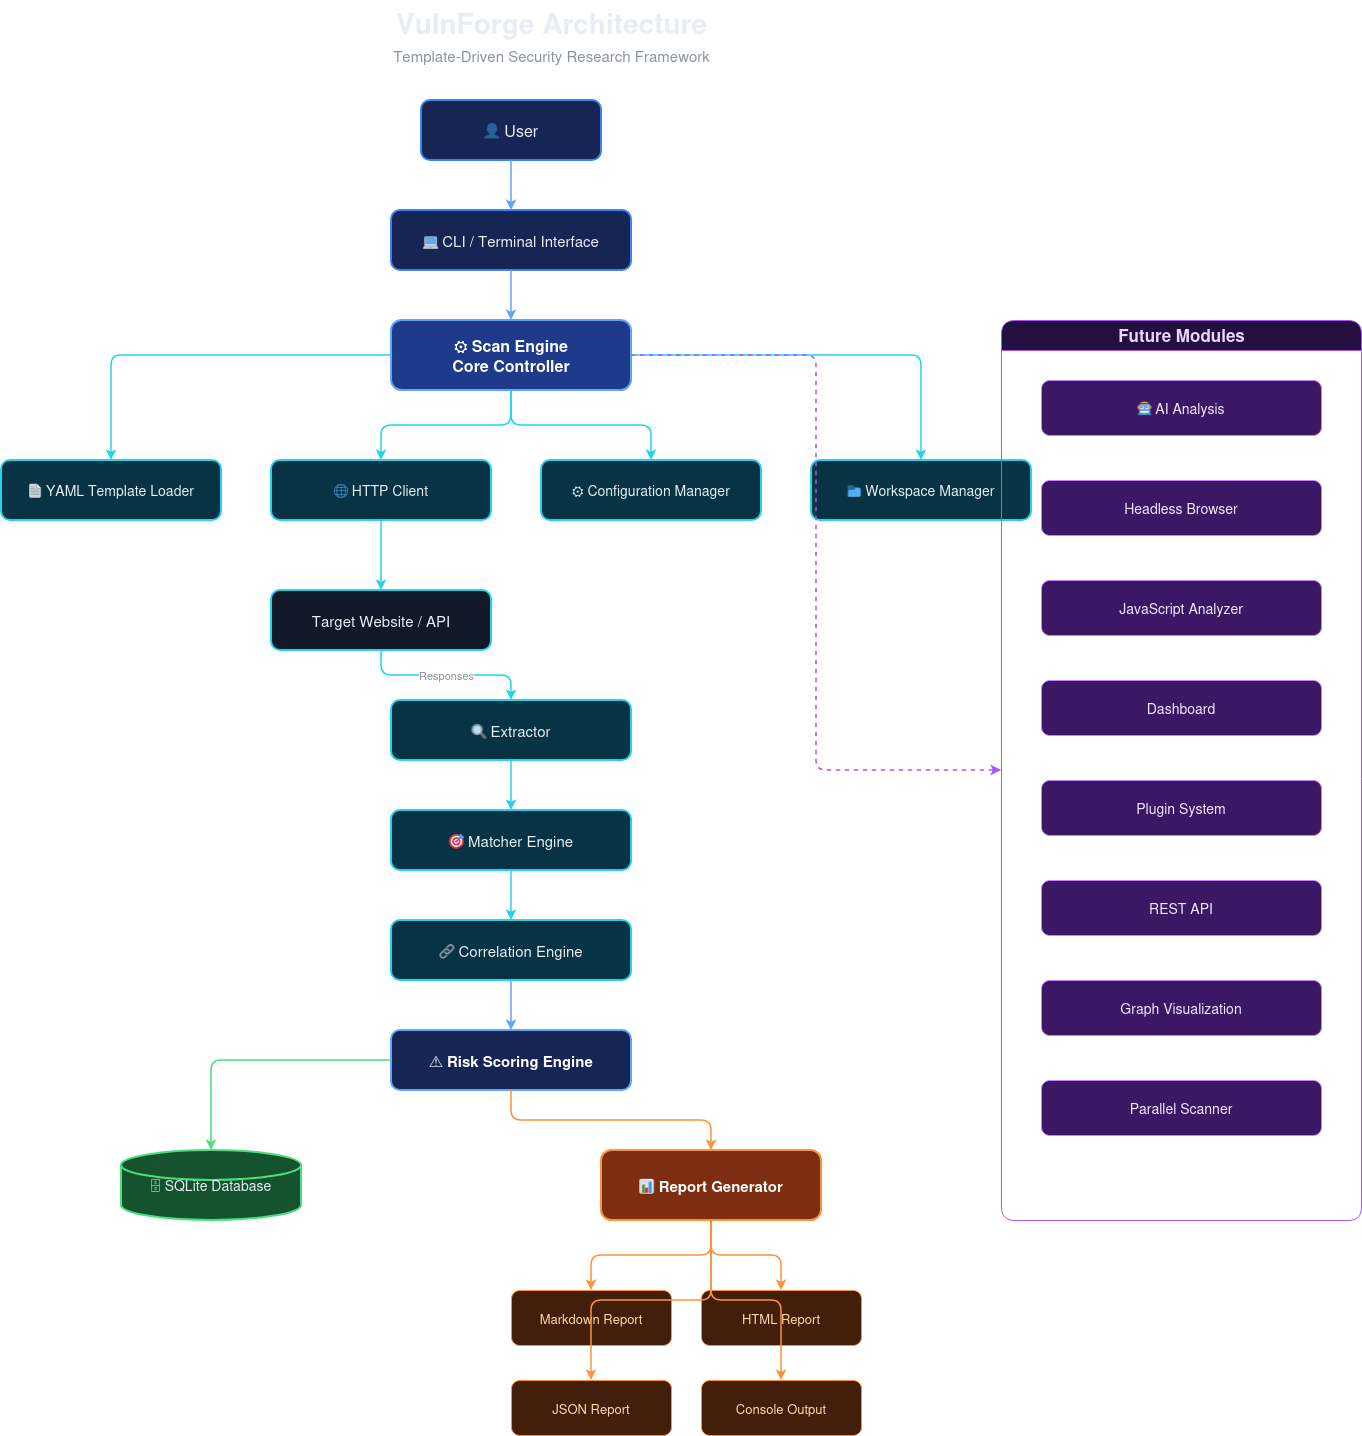

The diagram above was exported from draw.io. Its source (the exported page's mxGraphModel, read from the mxfile embedded in the PNG):
<mxGraphModel dx="1884" dy="620" grid="1" gridSize="10" guides="1" tooltips="1" connect="1" arrows="1" fold="1" page="1" pageScale="1" pageWidth="850" pageHeight="1100" math="0" shadow="0">
  <root>
    <mxCell id="0" />
    <mxCell id="1" parent="0" />
    <mxCell id="N3AsqX8RpZjR2L5pzhxL-1" parent="1" style="text;html=1;strokeColor=none;fillColor=none;fontColor=#e6edf3;fontSize=28;fontStyle=1;align=center;" value="VulnForge Architecture" vertex="1">
      <mxGeometry height="40" width="420" x="360" y="20" as="geometry" />
    </mxCell>
    <mxCell id="N3AsqX8RpZjR2L5pzhxL-2" parent="1" style="text;html=1;strokeColor=none;fillColor=none;fontColor=#8b949e;fontSize=15;align=center;" value="Template-Driven Security Research Framework" vertex="1">
      <mxGeometry height="30" width="520" x="310" y="60" as="geometry" />
    </mxCell>
    <mxCell id="N3AsqX8RpZjR2L5pzhxL-3" parent="1" style="rounded=1;whiteSpace=wrap;html=1;fillColor=#172554;strokeColor=#3b82f6;fontColor=#e6edf3;fontSize=16;strokeWidth=2;" value="👤 User" vertex="1">
      <mxGeometry height="60" width="180" x="440" y="120" as="geometry" />
    </mxCell>
    <mxCell id="N3AsqX8RpZjR2L5pzhxL-4" parent="1" style="rounded=1;whiteSpace=wrap;html=1;fillColor=#172554;strokeColor=#3b82f6;fontColor=#e6edf3;fontSize=15;strokeWidth=2;" value="💻 CLI / Terminal Interface" vertex="1">
      <mxGeometry height="60" width="240" x="410" y="230" as="geometry" />
    </mxCell>
    <mxCell id="N3AsqX8RpZjR2L5pzhxL-5" parent="1" style="rounded=1;whiteSpace=wrap;html=1;fillColor=#1e3a8a;strokeColor=#60a5fa;fontColor=#ffffff;fontSize=16;fontStyle=1;strokeWidth=2;" value="⚙ Scan Engine&#10;Core Controller" vertex="1">
      <mxGeometry height="70" width="240" x="410" y="340" as="geometry" />
    </mxCell>
    <mxCell id="N3AsqX8RpZjR2L5pzhxL-6" parent="1" style="rounded=1;whiteSpace=wrap;html=1;fillColor=#083344;strokeColor=#22d3ee;fontColor=#e6edf3;fontSize=14;strokeWidth=2;" value="📄 YAML Template Loader" vertex="1">
      <mxGeometry height="60" width="220" x="20" y="480" as="geometry" />
    </mxCell>
    <mxCell id="N3AsqX8RpZjR2L5pzhxL-7" parent="1" style="rounded=1;whiteSpace=wrap;html=1;fillColor=#083344;strokeColor=#22d3ee;fontColor=#e6edf3;fontSize=14;strokeWidth=2;" value="🌐 HTTP Client" vertex="1">
      <mxGeometry height="60" width="220" x="290" y="480" as="geometry" />
    </mxCell>
    <mxCell id="N3AsqX8RpZjR2L5pzhxL-8" parent="1" style="rounded=1;whiteSpace=wrap;html=1;fillColor=#083344;strokeColor=#22d3ee;fontColor=#e6edf3;fontSize=14;strokeWidth=2;" value="⚙ Configuration Manager" vertex="1">
      <mxGeometry height="60" width="220" x="560" y="480" as="geometry" />
    </mxCell>
    <mxCell id="N3AsqX8RpZjR2L5pzhxL-9" parent="1" style="rounded=1;whiteSpace=wrap;html=1;fillColor=#083344;strokeColor=#22d3ee;fontColor=#e6edf3;fontSize=14;strokeWidth=2;" value="📁 Workspace Manager" vertex="1">
      <mxGeometry height="60" width="220" x="830" y="480" as="geometry" />
    </mxCell>
    <mxCell id="N3AsqX8RpZjR2L5pzhxL-10" parent="1" style="rounded=1;whiteSpace=wrap;html=1;fillColor=#111827;strokeColor=#22d3ee;fontColor=#e6edf3;fontSize=15;strokeWidth=2;" value="Target Website / API" vertex="1">
      <mxGeometry height="60" width="220" x="290" y="610" as="geometry" />
    </mxCell>
    <mxCell id="N3AsqX8RpZjR2L5pzhxL-11" parent="1" style="rounded=1;whiteSpace=wrap;html=1;fillColor=#083344;strokeColor=#22d3ee;fontColor=#e6edf3;fontSize=15;strokeWidth=2;" value="🔍 Extractor" vertex="1">
      <mxGeometry height="60" width="240" x="410" y="720" as="geometry" />
    </mxCell>
    <mxCell id="N3AsqX8RpZjR2L5pzhxL-12" parent="1" style="rounded=1;whiteSpace=wrap;html=1;fillColor=#083344;strokeColor=#22d3ee;fontColor=#e6edf3;fontSize=15;strokeWidth=2;" value="🎯 Matcher Engine" vertex="1">
      <mxGeometry height="60" width="240" x="410" y="830" as="geometry" />
    </mxCell>
    <mxCell id="N3AsqX8RpZjR2L5pzhxL-13" parent="1" style="rounded=1;whiteSpace=wrap;html=1;fillColor=#083344;strokeColor=#22d3ee;fontColor=#e6edf3;fontSize=15;strokeWidth=2;" value="🔗 Correlation Engine" vertex="1">
      <mxGeometry height="60" width="240" x="410" y="940" as="geometry" />
    </mxCell>
    <mxCell id="N3AsqX8RpZjR2L5pzhxL-14" parent="1" style="rounded=1;whiteSpace=wrap;html=1;fillColor=#172554;strokeColor=#60a5fa;fontColor=#ffffff;fontSize=15;fontStyle=1;strokeWidth=2;" value="⚠ Risk Scoring Engine" vertex="1">
      <mxGeometry height="60" width="240" x="410" y="1050" as="geometry" />
    </mxCell>
    <mxCell id="N3AsqX8RpZjR2L5pzhxL-15" parent="1" style="shape=cylinder3;whiteSpace=wrap;html=1;fillColor=#14532d;strokeColor=#4ade80;fontColor=#e6edf3;fontSize=14;strokeWidth=2;" value="🗄 SQLite Database" vertex="1">
      <mxGeometry height="70" width="180" x="140" y="1170" as="geometry" />
    </mxCell>
    <mxCell id="N3AsqX8RpZjR2L5pzhxL-16" parent="1" style="rounded=1;whiteSpace=wrap;html=1;fillColor=#7c2d12;strokeColor=#fb923c;fontColor=#ffffff;fontSize=15;fontStyle=1;strokeWidth=2;" value="📊 Report Generator" vertex="1">
      <mxGeometry height="70" width="220" x="620" y="1170" as="geometry" />
    </mxCell>
    <mxCell id="N3AsqX8RpZjR2L5pzhxL-17" parent="1" style="rounded=1;whiteSpace=wrap;html=1;fillColor=#431f0b;strokeColor=#fb923c;fontColor=#fed7aa;fontSize=13;" value="Markdown Report" vertex="1">
      <mxGeometry height="55" width="160" x="530" y="1310" as="geometry" />
    </mxCell>
    <mxCell id="N3AsqX8RpZjR2L5pzhxL-18" parent="1" style="rounded=1;whiteSpace=wrap;html=1;fillColor=#431f0b;strokeColor=#fb923c;fontColor=#fed7aa;fontSize=13;" value="HTML Report" vertex="1">
      <mxGeometry height="55" width="160" x="720" y="1310" as="geometry" />
    </mxCell>
    <mxCell id="N3AsqX8RpZjR2L5pzhxL-19" parent="1" style="rounded=1;whiteSpace=wrap;html=1;fillColor=#431f0b;strokeColor=#fb923c;fontColor=#fed7aa;fontSize=13;" value="JSON Report" vertex="1">
      <mxGeometry height="55" width="160" x="530" y="1400" as="geometry" />
    </mxCell>
    <mxCell id="N3AsqX8RpZjR2L5pzhxL-20" parent="1" style="rounded=1;whiteSpace=wrap;html=1;fillColor=#431f0b;strokeColor=#fb923c;fontColor=#fed7aa;fontSize=13;" value="Console Output" vertex="1">
      <mxGeometry height="55" width="160" x="720" y="1400" as="geometry" />
    </mxCell>
    <mxCell id="N3AsqX8RpZjR2L5pzhxL-21" parent="1" style="swimlane;startSize=30;rounded=1;fillColor=#24103f;strokeColor=#a855f7;fontColor=#e9d5ff;fontSize=17;fontStyle=1;html=1;" value="Future Modules" vertex="1">
      <mxGeometry height="900" width="360" x="1020" y="340" as="geometry" />
    </mxCell>
    <mxCell id="N3AsqX8RpZjR2L5pzhxL-22" parent="N3AsqX8RpZjR2L5pzhxL-21" style="rounded=1;whiteSpace=wrap;html=1;fillColor=#3b1764;strokeColor=#c084fc;fontColor=#f3e8ff;fontSize=14;" value="🤖 AI Analysis" vertex="1">
      <mxGeometry height="55" width="280" x="40" y="60" as="geometry" />
    </mxCell>
    <mxCell id="N3AsqX8RpZjR2L5pzhxL-23" parent="N3AsqX8RpZjR2L5pzhxL-21" style="rounded=1;whiteSpace=wrap;html=1;fillColor=#3b1764;strokeColor=#c084fc;fontColor=#f3e8ff;fontSize=14;" value="Headless Browser" vertex="1">
      <mxGeometry height="55" width="280" x="40" y="160" as="geometry" />
    </mxCell>
    <mxCell id="N3AsqX8RpZjR2L5pzhxL-24" parent="N3AsqX8RpZjR2L5pzhxL-21" style="rounded=1;whiteSpace=wrap;html=1;fillColor=#3b1764;strokeColor=#c084fc;fontColor=#f3e8ff;fontSize=14;" value="JavaScript Analyzer" vertex="1">
      <mxGeometry height="55" width="280" x="40" y="260" as="geometry" />
    </mxCell>
    <mxCell id="N3AsqX8RpZjR2L5pzhxL-25" parent="N3AsqX8RpZjR2L5pzhxL-21" style="rounded=1;whiteSpace=wrap;html=1;fillColor=#3b1764;strokeColor=#c084fc;fontColor=#f3e8ff;fontSize=14;" value="Dashboard" vertex="1">
      <mxGeometry height="55" width="280" x="40" y="360" as="geometry" />
    </mxCell>
    <mxCell id="N3AsqX8RpZjR2L5pzhxL-26" parent="N3AsqX8RpZjR2L5pzhxL-21" style="rounded=1;whiteSpace=wrap;html=1;fillColor=#3b1764;strokeColor=#c084fc;fontColor=#f3e8ff;fontSize=14;" value="Plugin System" vertex="1">
      <mxGeometry height="55" width="280" x="40" y="460" as="geometry" />
    </mxCell>
    <mxCell id="N3AsqX8RpZjR2L5pzhxL-27" parent="N3AsqX8RpZjR2L5pzhxL-21" style="rounded=1;whiteSpace=wrap;html=1;fillColor=#3b1764;strokeColor=#c084fc;fontColor=#f3e8ff;fontSize=14;" value="REST API" vertex="1">
      <mxGeometry height="55" width="280" x="40" y="560" as="geometry" />
    </mxCell>
    <mxCell id="N3AsqX8RpZjR2L5pzhxL-28" parent="N3AsqX8RpZjR2L5pzhxL-21" style="rounded=1;whiteSpace=wrap;html=1;fillColor=#3b1764;strokeColor=#c084fc;fontColor=#f3e8ff;fontSize=14;" value="Graph Visualization" vertex="1">
      <mxGeometry height="55" width="280" x="40" y="660" as="geometry" />
    </mxCell>
    <mxCell id="N3AsqX8RpZjR2L5pzhxL-29" parent="N3AsqX8RpZjR2L5pzhxL-21" style="rounded=1;whiteSpace=wrap;html=1;fillColor=#3b1764;strokeColor=#c084fc;fontColor=#f3e8ff;fontSize=14;" value="Parallel Scanner" vertex="1">
      <mxGeometry height="55" width="280" x="40" y="760" as="geometry" />
    </mxCell>
    <mxCell id="N3AsqX8RpZjR2L5pzhxL-30" edge="1" parent="1" source="N3AsqX8RpZjR2L5pzhxL-3" style="edgeStyle=orthogonalEdgeStyle;rounded=1;strokeColor=#60a5fa;strokeWidth=1.5;endArrow=classic;html=1;" target="N3AsqX8RpZjR2L5pzhxL-4">
      <mxGeometry relative="1" as="geometry" />
    </mxCell>
    <mxCell id="N3AsqX8RpZjR2L5pzhxL-31" edge="1" parent="1" source="N3AsqX8RpZjR2L5pzhxL-4" style="edgeStyle=orthogonalEdgeStyle;rounded=1;strokeColor=#60a5fa;strokeWidth=1.5;endArrow=classic;html=1;" target="N3AsqX8RpZjR2L5pzhxL-5">
      <mxGeometry relative="1" as="geometry" />
    </mxCell>
    <mxCell id="N3AsqX8RpZjR2L5pzhxL-32" edge="1" parent="1" source="N3AsqX8RpZjR2L5pzhxL-5" style="edgeStyle=orthogonalEdgeStyle;rounded=1;strokeColor=#22d3ee;strokeWidth=1.5;endArrow=classic;html=1;" target="N3AsqX8RpZjR2L5pzhxL-6">
      <mxGeometry relative="1" as="geometry" />
    </mxCell>
    <mxCell id="N3AsqX8RpZjR2L5pzhxL-33" edge="1" parent="1" source="N3AsqX8RpZjR2L5pzhxL-5" style="edgeStyle=orthogonalEdgeStyle;rounded=1;strokeColor=#22d3ee;strokeWidth=1.5;endArrow=classic;html=1;" target="N3AsqX8RpZjR2L5pzhxL-7">
      <mxGeometry relative="1" as="geometry" />
    </mxCell>
    <mxCell id="N3AsqX8RpZjR2L5pzhxL-34" edge="1" parent="1" source="N3AsqX8RpZjR2L5pzhxL-5" style="edgeStyle=orthogonalEdgeStyle;rounded=1;strokeColor=#22d3ee;strokeWidth=1.5;endArrow=classic;html=1;" target="N3AsqX8RpZjR2L5pzhxL-8">
      <mxGeometry relative="1" as="geometry" />
    </mxCell>
    <mxCell id="N3AsqX8RpZjR2L5pzhxL-35" edge="1" parent="1" source="N3AsqX8RpZjR2L5pzhxL-5" style="edgeStyle=orthogonalEdgeStyle;rounded=1;strokeColor=#22d3ee;strokeWidth=1.5;endArrow=classic;html=1;" target="N3AsqX8RpZjR2L5pzhxL-9">
      <mxGeometry relative="1" as="geometry" />
    </mxCell>
    <mxCell id="N3AsqX8RpZjR2L5pzhxL-36" edge="1" parent="1" source="N3AsqX8RpZjR2L5pzhxL-7" style="edgeStyle=orthogonalEdgeStyle;rounded=1;strokeColor=#22d3ee;strokeWidth=1.5;endArrow=classic;html=1;" target="N3AsqX8RpZjR2L5pzhxL-10">
      <mxGeometry relative="1" as="geometry" />
    </mxCell>
    <mxCell id="N3AsqX8RpZjR2L5pzhxL-37" edge="1" parent="1" source="N3AsqX8RpZjR2L5pzhxL-10" style="edgeStyle=orthogonalEdgeStyle;rounded=1;strokeColor=#22d3ee;strokeWidth=1.5;endArrow=classic;fontColor=#8b949e;html=1;" target="N3AsqX8RpZjR2L5pzhxL-11" value="Responses">
      <mxGeometry relative="1" as="geometry" />
    </mxCell>
    <mxCell id="N3AsqX8RpZjR2L5pzhxL-38" edge="1" parent="1" source="N3AsqX8RpZjR2L5pzhxL-11" style="edgeStyle=orthogonalEdgeStyle;rounded=1;strokeColor=#22d3ee;strokeWidth=1.5;endArrow=classic;html=1;" target="N3AsqX8RpZjR2L5pzhxL-12">
      <mxGeometry relative="1" as="geometry" />
    </mxCell>
    <mxCell id="N3AsqX8RpZjR2L5pzhxL-39" edge="1" parent="1" source="N3AsqX8RpZjR2L5pzhxL-12" style="edgeStyle=orthogonalEdgeStyle;rounded=1;strokeColor=#22d3ee;strokeWidth=1.5;endArrow=classic;html=1;" target="N3AsqX8RpZjR2L5pzhxL-13">
      <mxGeometry relative="1" as="geometry" />
    </mxCell>
    <mxCell id="N3AsqX8RpZjR2L5pzhxL-40" edge="1" parent="1" source="N3AsqX8RpZjR2L5pzhxL-13" style="edgeStyle=orthogonalEdgeStyle;rounded=1;strokeColor=#60a5fa;strokeWidth=1.5;endArrow=classic;html=1;" target="N3AsqX8RpZjR2L5pzhxL-14">
      <mxGeometry relative="1" as="geometry" />
    </mxCell>
    <mxCell id="N3AsqX8RpZjR2L5pzhxL-41" edge="1" parent="1" source="N3AsqX8RpZjR2L5pzhxL-14" style="edgeStyle=orthogonalEdgeStyle;rounded=1;strokeColor=#4ade80;strokeWidth=1.5;endArrow=classic;html=1;" target="N3AsqX8RpZjR2L5pzhxL-15">
      <mxGeometry relative="1" as="geometry" />
    </mxCell>
    <mxCell id="N3AsqX8RpZjR2L5pzhxL-42" edge="1" parent="1" source="N3AsqX8RpZjR2L5pzhxL-14" style="edgeStyle=orthogonalEdgeStyle;rounded=1;strokeColor=#fb923c;strokeWidth=1.5;endArrow=classic;html=1;" target="N3AsqX8RpZjR2L5pzhxL-16">
      <mxGeometry relative="1" as="geometry" />
    </mxCell>
    <mxCell id="N3AsqX8RpZjR2L5pzhxL-43" edge="1" parent="1" source="N3AsqX8RpZjR2L5pzhxL-16" style="edgeStyle=orthogonalEdgeStyle;rounded=1;strokeColor=#fb923c;strokeWidth=1.5;endArrow=classic;html=1;" target="N3AsqX8RpZjR2L5pzhxL-17">
      <mxGeometry relative="1" as="geometry" />
    </mxCell>
    <mxCell id="N3AsqX8RpZjR2L5pzhxL-44" edge="1" parent="1" source="N3AsqX8RpZjR2L5pzhxL-16" style="edgeStyle=orthogonalEdgeStyle;rounded=1;strokeColor=#fb923c;strokeWidth=1.5;endArrow=classic;html=1;" target="N3AsqX8RpZjR2L5pzhxL-18">
      <mxGeometry relative="1" as="geometry" />
    </mxCell>
    <mxCell id="N3AsqX8RpZjR2L5pzhxL-45" edge="1" parent="1" source="N3AsqX8RpZjR2L5pzhxL-16" style="edgeStyle=orthogonalEdgeStyle;rounded=1;strokeColor=#fb923c;strokeWidth=1.5;endArrow=classic;html=1;" target="N3AsqX8RpZjR2L5pzhxL-19">
      <mxGeometry relative="1" as="geometry" />
    </mxCell>
    <mxCell id="N3AsqX8RpZjR2L5pzhxL-46" edge="1" parent="1" source="N3AsqX8RpZjR2L5pzhxL-16" style="edgeStyle=orthogonalEdgeStyle;rounded=1;strokeColor=#fb923c;strokeWidth=1.5;endArrow=classic;html=1;" target="N3AsqX8RpZjR2L5pzhxL-20">
      <mxGeometry relative="1" as="geometry" />
    </mxCell>
    <mxCell id="N3AsqX8RpZjR2L5pzhxL-47" edge="1" parent="1" source="N3AsqX8RpZjR2L5pzhxL-5" style="edgeStyle=orthogonalEdgeStyle;rounded=1;dashed=1;strokeColor=#a855f7;strokeWidth=1.5;endArrow=classic;html=1;" target="N3AsqX8RpZjR2L5pzhxL-21">
      <mxGeometry relative="1" as="geometry" />
    </mxCell>
  </root>
</mxGraphModel>